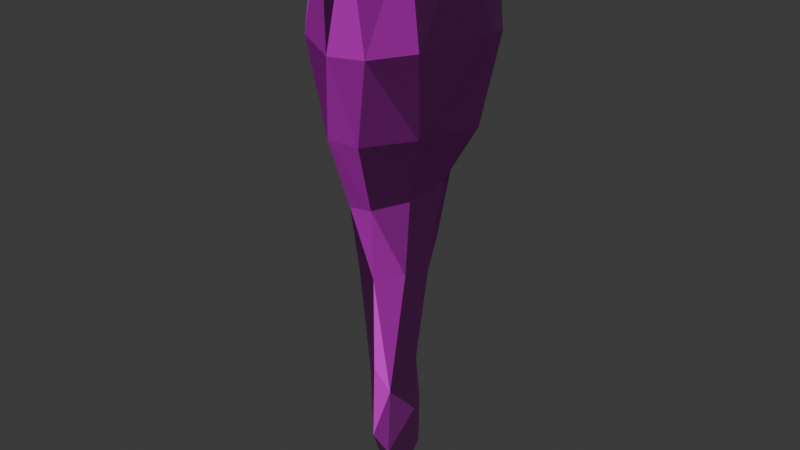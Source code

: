 # Source: wooden_club.blend  (saved by Blender 4.5.90; exported with 4.5.12 LTS)
import bpy
from mathutils import Matrix  # noqa: F401  (used for matrix-valued properties, if any)

bpy.ops.wm.read_factory_settings(use_empty=True)
scene = bpy.context.scene
scene.name = 'Scene'

# ---- collections
col_wooden_club = bpy.data.collections.new('wooden_club'); scene.collection.children.link(col_wooden_club)

# ---- images (referenced by path relative to the original .blend; pixels are not part of the script)
import os
ASSET_DIR = os.environ.get("B2B_ASSET_DIR", "")  # directory of the original .blend (textures are referenced by path, not embedded)
HERE = os.path.dirname(os.path.abspath(__file__))  # packed textures are extracted next to this script under _unpacked/

def load_image(name, relpath, width, height, colorspace="sRGB"):
    """Load a texture the original file referenced (path relative to the .blend, or extracted next to this script)."""
    p = next((c for c in (os.path.join(HERE, relpath), os.path.join(ASSET_DIR, relpath)) if relpath and os.path.exists(c)), "")
    if p:
        img = bpy.data.images.load(p, check_existing=True)
        img.name = name
    else:  # same state as the original file: an image datablock whose file is absent (Cycles renders it pink)
        img = bpy.data.images.new(name, width, height)
        img.source = "FILE"
        img.filepath = "//" + (relpath or name)
    img.colorspace_settings.name = colorspace
    return img
img_default_m_png = load_image('default_m.png', '', 1024, 1024, 'sRGB')
img_default_n_png = load_image('default_n.png', '', 1024, 1024, 'sRGB')
img_wood_stick_d = load_image('wood_stick_d', 'wood_stick_d.png', 1024, 1024, 'sRGB')

# ---- materials (node trees are filled in below, after node groups)
mat_wooden_club = bpy.data.materials.new('wooden_club')
mat_wooden_club.use_transparent_shadow = False
mat_wooden_club.preview_render_type = 'FLAT'

# ---- material node trees
mat_wooden_club.use_nodes = True; mat_wooden_club.node_tree.nodes.clear()
_N = mat_wooden_club.node_tree.nodes; _L = mat_wooden_club.node_tree.links
n0 = _N.new('ShaderNodeSeparateXYZ'); n0.name = 'Separate XYZ'; n0.location = (-214, -143)
n1 = _N.new('ShaderNodeOutputMaterial'); n1.name = 'Material Output'; n1.location = (408, 311)
n2 = _N.new('ShaderNodeTexImage'); n2.name = 'Image Texture.002'; n2.location = (-585, -263)
n2.label = 'textureMaterial'
n2.width = 304
n2.image = img_default_m_png
n3 = _N.new('ShaderNodeTexImage'); n3.name = 'Image Texture.001'; n3.location = (-507, 33)
n3.label = 'textureNormal'
n3.image = img_default_n_png
n4 = _N.new('ShaderNodeNormalMap'); n4.name = 'Normal Map'; n4.location = (-187, 74)
n5 = _N.new('ShaderNodeBsdfPrincipled'); n5.name = 'Principled BSDF'; n5.location = (103, 244)
n5.label = 'Principled BSDF'
n5.inputs[3].default_value = 1.45
n6 = _N.new('ShaderNodeTexImage'); n6.name = 'Image Texture'; n6.location = (-515, 362)
n6.label = 'textureBase'
n6.image = img_wood_stick_d
n7 = _N.new('ShaderNodeVectorMath'); n7.name = 'Vector Math'; n7.location = (-104, 377)
n7.operation = 'MULTIPLY'
n8 = _N.new('ShaderNodeRGB'); n8.name = 'RGB'; n8.location = (-425, 611)
n8.label = 'baseColor'
n8.outputs[0].default_value = (1.0, 1.0, 1.0, 1.0)
_L.new(n5.outputs[0], n1.inputs[0])
_L.new(n4.outputs[0], n5.inputs[5])
_L.new(n2.outputs[0], n0.inputs[0])
_L.new(n0.outputs[0], n5.inputs[2])
_L.new(n0.outputs[1], n5.inputs[1])
_L.new(n0.outputs[2], n5.inputs[27])
_L.new(n3.outputs[0], n4.inputs[1])
_L.new(n6.outputs[0], n7.inputs[1])
_L.new(n7.outputs[0], n5.inputs[0])
_L.new(n8.outputs[0], n7.inputs[0])
n1.is_active_output = True

# ---- world
world_world = bpy.data.worlds.new('World'); scene.world = world_world
world_world.use_nodes = True; world_world.node_tree.nodes.clear()
_N = world_world.node_tree.nodes; _L = world_world.node_tree.links
n0 = _N.new('ShaderNodeOutputWorld'); n0.name = 'World Output'; n0.location = (300, 300)
n1 = _N.new('ShaderNodeBackground'); n1.name = 'Background'; n1.location = (10, 300)
n1.inputs[0].default_value = (0.05088, 0.05088, 0.05088, 1.0)
_L.new(n1.outputs[0], n0.inputs[0])
n0.is_active_output = True
world_world.color = (0.05088, 0.05088, 0.05088)
world_world.use_sun_shadow = False
world_world.sun_shadow_jitter_overblur = 0.0

# ---- meshes
me_cube_003 = bpy.data.meshes.new('Cube.003')
me_cube_003.from_pydata([(-0.02375, 0.07751, 0.3577), (0.07843, 0.1314, 0.6075), (0.07425, 0.1624, 0.7829), (0.02523, 0.09597, 0.5167), (0.01626, 0.05794, 0.2988), (-0.01256, 0.02595, -0.204), (0.07397, 0.06851, 0.5143), (0.0164, 0.03543, 0.08607), (0.01902, 0.04626, -0.02964), (0.1398, 0.09187, 1.001), (0.1446, 0.1177, 0.7811), (0.04572, 0.06345, 0.3548), (0.04567, -0.001014, 0.09131), (0.01011, 0.01272, 1.012), (0.02621, 0.03584, -0.1341), (0.1441, 0.05438, 0.6163), (0.1579, -0.002463, 1.002), (0.1789, 0.02947, 0.8064), (0.09269, 0.01923, 0.5046), (0.06833, 0.008192, 0.3139), (0.1348, -0.1079, 0.7924), (0.05228, -0.01154, -0.01526), (0.03982, -0.01312, -0.1325), (0.05522, -0.04575, 0.3167), (0.02275, -0.05456, 0.03533), (0.1165, -0.08449, 0.6259), (0.06886, -0.04958, 0.4799), (0.1091, -0.1065, 1.006), (0.0612, -0.1601, 0.7782), (0.02308, -0.1384, 0.6035), (0.02071, -0.007076, -0.2094), (0.01363, -0.1467, 1.004), (0.003596, -0.08479, 0.4536), (-0.03103, -0.04714, -0.1049), (0.009761, -0.04582, -0.1309), (-0.01928, -0.1682, 0.7713), (0.001223, -0.07696, 0.3011), (-0.01501, -0.05951, 0.08008), (-0.04883, -0.1407, 0.9943), (-0.06781, -0.06427, 0.4322), (-0.004129, 0.0007307, -0.2251), (-0.08544, -0.1023, 0.5799), (-0.0553, -0.05504, 0.3035), (-0.1267, -0.1094, 0.7752), (-0.1239, -0.07071, 1.003), (-0.1037, -0.02235, 0.4625), (-0.09222, -0.002535, 0.3301), (-0.02436, -0.01566, -0.2069), (-0.1667, 0.006266, 0.7702), (-0.04725, -0.03521, 0.05834), (-0.07256, -0.004885, 0.2854), (-0.05509, 0.007467, -0.1045), (-0.14, 0.04755, 1.002), (-0.1434, 0.09309, 0.7761), (-0.1106, 0.03562, 0.4953), (-0.07668, 0.1261, 0.6121), (-0.04675, 0.01316, 0.09069), (-0.03119, 0.04399, -0.09423), (-0.07174, 0.05603, 0.3427), (-0.0446, 0.04803, 0.2943), (-0.06968, 0.1226, 1.003), (-0.07775, 0.1534, 0.7798), (-0.05472, 0.09035, 0.5073), (-0.02214, 0.03676, 0.09054), (0.05977, 0.1443, 1.0)], [], [(55, 2, 1), (0, 3, 11), (1, 6, 3), (64, 13, 9), (5, 14, 30), (40, 5, 30), (4, 11, 19), (10, 15, 1), (9, 17, 10), (12, 21, 8), (13, 16, 9), (15, 18, 6), (21, 22, 14), (17, 25, 15), (17, 16, 20), (18, 25, 26), (16, 13, 27), (12, 23, 24), (24, 36, 37), (20, 27, 28), (30, 34, 47), (40, 30, 47), (13, 31, 27), (28, 31, 35), (29, 35, 41), (38, 43, 35), (36, 39, 42), (31, 13, 44), (41, 43, 45), (33, 49, 51), (44, 13, 52), (43, 44, 48), (48, 54, 45), (50, 56, 49), (52, 53, 48), (51, 5, 47), (54, 58, 46), (40, 47, 5), (51, 56, 57), (58, 59, 50), (13, 60, 52), (53, 55, 54), (55, 62, 54), (59, 63, 56), (62, 0, 58), (0, 4, 59), (13, 64, 60), (57, 63, 8), (55, 3, 62), (63, 7, 8), (8, 14, 57), (63, 4, 7), (55, 1, 3), (4, 0, 11), (19, 12, 7, 4), (2, 10, 1), (11, 3, 6), (18, 19, 11, 6), (7, 12, 8), (1, 15, 6), (10, 17, 15), (8, 21, 14), (26, 23, 19, 18), (9, 16, 17), (30, 14, 22), (12, 19, 23), (15, 25, 18), (12, 24, 21), (25, 17, 20), (34, 22, 21, 24), (20, 16, 27), (29, 32, 26, 25), (22, 34, 30), (24, 23, 36), (32, 36, 23, 26), (28, 29, 25, 20), (41, 39, 32, 29), (28, 27, 31), (34, 24, 33), (29, 28, 35), (35, 31, 38), (33, 24, 37), (47, 34, 33), (36, 32, 39), (46, 42, 39, 45), (31, 44, 38), (41, 35, 43), (37, 36, 42), (38, 44, 43), (33, 37, 49), (37, 42, 49), (61, 53, 52, 60), (42, 46, 50), (42, 50, 49), (39, 41, 45), (45, 43, 48), (47, 33, 51), (48, 44, 52), (45, 54, 46), (51, 49, 56), (46, 58, 50), (48, 53, 54), (10, 2, 64, 9), (50, 59, 56), (64, 2, 61, 60), (53, 61, 55), (51, 57, 5), (54, 62, 58), (57, 56, 63), (58, 0, 59), (59, 4, 63), (55, 61, 2), (57, 14, 5), (62, 3, 0)])
_uv = me_cube_003.uv_layers.new(name='UVMap')
_uv.uv.foreach_set('vector', [0.5666, 0.457, 0.4655, 0.4974, 0.4517, 0.457, 0.5281, 0.336, 0.4812, 0.4113, 0.4321, 0.336, 0.4517, 0.457, 0.4137, 0.4116, 0.4812, 0.4113, 0.02529, 0.8108, 0.1557, 0.8067, 0.08022, 0.9195, 0.5372, 0.05358, 0.433, 0.09392, 0.3108, 0.05358, 0.4339, 0.01323, 0.5372, 0.05358, 0.3108, 0.05358, 0.4723, 0.2957, 0.4321, 0.336, 0.3647, 0.3143, 0.4141, 0.4974, 0.3765, 0.457, 0.4517, 0.457, 0.4044, 0.5464, 0.3545, 0.4974, 0.4141, 0.4974, 0.3652, 0.2144, 0.3329, 0.1388, 0.4629, 0.1342, 0.1557, 0.8067, 0.1777, 0.9542, 0.08022, 0.9195, 0.3765, 0.457, 0.3459, 0.4047, 0.4137, 0.4116, 0.3329, 0.1388, 0.315, 0.09392, 0.433, 0.09392, 0.3545, 0.4974, 0.2721, 0.457, 0.3765, 0.457, 0.3545, 0.4974, 0.3406, 0.5451, 0.2667, 0.4974, 0.3459, 0.4047, 0.2721, 0.457, 0.2724, 0.3965, 0.1777, 0.9542, 0.1557, 0.8067, 0.3165, 0.8745, 0.3652, 0.2144, 0.2808, 0.3187, 0.2467, 0.1741, 0.2467, 0.1741, 0.1901, 0.3201, 0.1581, 0.215, 0.2667, 0.4974, 0.2532, 0.5602, 0.2118, 0.4974, 0.3108, 0.05358, 0.2121, 0.09392, 0.09081, 0.05358, 0.1918, 0.01323, 0.3108, 0.05358, 0.09081, 0.05358, 0.1557, 0.8067, 0.3432, 0.7428, 0.3165, 0.8745, 0.2118, 0.4974, 0.1825, 0.5515, 0.1638, 0.4974, 0.1923, 0.457, 0.1638, 0.4974, 0.1068, 0.457, 0.1421, 0.5377, 0.09239, 0.4974, 0.1638, 0.4974, 0.1901, 0.3201, 0.1095, 0.3816, 0.1, 0.3092, 0.3432, 0.7428, 0.1557, 0.8067, 0.2696, 0.643, 0.1068, 0.457, 0.09239, 0.4974, 0.04972, 0.4014, 0.1143, 0.1045, 0.05684, 0.1915, 0.02789, 0.1051, 0.2696, 0.643, 0.1557, 0.8067, 0.1402, 0.6188, 0.09239, 0.4974, 0.07597, 0.5486, 0.02741, 0.4974, 0.02741, 0.4974, 0.02032, 0.4165, 0.04972, 0.4014, 0.6533, 0.2957, 0.6158, 0.2155, 0.6659, 0.2155, 0.6372, 0.5531, 0.6138, 0.4974, 0.6557, 0.4974, 0.6426, 0.1047, 0.5372, 0.05358, 0.6563, 0.05358, 0.6377, 0.422, 0.5962, 0.336, 0.6559, 0.336, 0.6356, 0.01323, 0.6563, 0.05358, 0.5372, 0.05358, 0.6426, 0.1047, 0.6158, 0.2155, 0.5584, 0.1081, 0.5962, 0.336, 0.5704, 0.2957, 0.6533, 0.2957, 0.1557, 0.8067, 0.0447, 0.6935, 0.1402, 0.6188, 0.6138, 0.4974, 0.5666, 0.457, 0.6377, 0.422, 0.5666, 0.457, 0.563, 0.4157, 0.6377, 0.422, 0.5704, 0.2957, 0.5447, 0.2142, 0.6158, 0.2155, 0.563, 0.4157, 0.5281, 0.336, 0.5962, 0.336, 0.5281, 0.336, 0.4723, 0.2957, 0.5704, 0.2957, 0.1557, 0.8067, 0.02529, 0.8108, 0.0447, 0.6935, 0.5584, 0.1081, 0.5447, 0.2142, 0.4629, 0.1342, 0.5666, 0.457, 0.4812, 0.4113, 0.563, 0.4157, 0.5447, 0.2142, 0.4628, 0.2141, 0.4629, 0.1342, 0.4629, 0.1342, 0.433, 0.09392, 0.5584, 0.1081, 0.5447, 0.2142, 0.4723, 0.2957, 0.4628, 0.2141, 0.5666, 0.457, 0.4517, 0.457, 0.4812, 0.4113, 0.4723, 0.2957, 0.5281, 0.336, 0.4321, 0.336, 0.3647, 0.3143, 0.3652, 0.2144, 0.4628, 0.2141, 0.4723, 0.2957, 0.4655, 0.4974, 0.4141, 0.4974, 0.4517, 0.457, 0.4321, 0.336, 0.4812, 0.4113, 0.4137, 0.4116, 0.3459, 0.4047, 0.3647, 0.3143, 0.4321, 0.336, 0.4137, 0.4116, 0.4628, 0.2141, 0.3652, 0.2144, 0.4629, 0.1342, 0.4517, 0.457, 0.3765, 0.457, 0.4137, 0.4116, 0.4141, 0.4974, 0.3545, 0.4974, 0.3765, 0.457, 0.4629, 0.1342, 0.3329, 0.1388, 0.433, 0.09392, 0.2724, 0.3965, 0.2808, 0.3187, 0.3647, 0.3143, 0.3459, 0.4047, 0.4044, 0.5464, 0.3406, 0.5451, 0.3545, 0.4974, 0.3108, 0.05358, 0.433, 0.09392, 0.315, 0.09392, 0.3652, 0.2144, 0.3647, 0.3143, 0.2808, 0.3187, 0.3765, 0.457, 0.2721, 0.457, 0.3459, 0.4047, 0.3652, 0.2144, 0.2467, 0.1741, 0.3329, 0.1388, 0.2721, 0.457, 0.3545, 0.4974, 0.2667, 0.4974, 0.2121, 0.09392, 0.315, 0.09392, 0.3329, 0.1388, 0.2467, 0.1741, 0.2667, 0.4974, 0.3406, 0.5451, 0.2532, 0.5602, 0.1923, 0.457, 0.1925, 0.3873, 0.2724, 0.3965, 0.2721, 0.457, 0.315, 0.09392, 0.2121, 0.09392, 0.3108, 0.05358, 0.2467, 0.1741, 0.2808, 0.3187, 0.1901, 0.3201, 0.1925, 0.3873, 0.1901, 0.3201, 0.2808, 0.3187, 0.2724, 0.3965, 0.2118, 0.4974, 0.1923, 0.457, 0.2721, 0.457, 0.2667, 0.4974, 0.1068, 0.457, 0.1095, 0.3816, 0.1925, 0.3873, 0.1923, 0.457, 0.2118, 0.4974, 0.2532, 0.5602, 0.1825, 0.5515, 0.2121, 0.09392, 0.2467, 0.1741, 0.1143, 0.1045, 0.1923, 0.457, 0.2118, 0.4974, 0.1638, 0.4974, 0.1638, 0.4974, 0.1825, 0.5515, 0.1421, 0.5377, 0.1143, 0.1045, 0.2467, 0.1741, 0.1581, 0.215, 0.09081, 0.05358, 0.2121, 0.09392, 0.1143, 0.1045, 0.1901, 0.3201, 0.1925, 0.3873, 0.1095, 0.3816, 0.03471, 0.336, 0.1, 0.3092, 0.1095, 0.3816, 0.04972, 0.4014, 0.1825, 0.5515, 0.07597, 0.5486, 0.1421, 0.5377, 0.1068, 0.457, 0.1638, 0.4974, 0.09239, 0.4974, 0.1581, 0.215, 0.1901, 0.3201, 0.1, 0.3092, 0.1421, 0.5377, 0.07597, 0.5486, 0.09239, 0.4974, 0.1143, 0.1045, 0.1581, 0.215, 0.05684, 0.1915, 0.1581, 0.215, 0.1, 0.3092, 0.05684, 0.1915, 0.5602, 0.4974, 0.6138, 0.4974, 0.6372, 0.5531, 0.5674, 0.5541, 0.1, 0.3092, 0.03471, 0.336, 0.03997, 0.2957, 0.1, 0.3092, 0.03997, 0.2957, 0.05684, 0.1915, 0.1095, 0.3816, 0.1068, 0.457, 0.04972, 0.4014, 0.04972, 0.4014, 0.09239, 0.4974, 0.02741, 0.4974, 0.09081, 0.05358, 0.1143, 0.1045, 0.02789, 0.1051, 0.02741, 0.4974, 0.07597, 0.5486, 0.0254, 0.5631, 0.04972, 0.4014, 0.02032, 0.4165, 0.03471, 0.336, 0.6426, 0.1047, 0.6659, 0.2155, 0.6158, 0.2155, 0.6559, 0.336, 0.5962, 0.336, 0.6533, 0.2957, 0.6557, 0.4974, 0.6138, 0.4974, 0.6377, 0.422, 0.4141, 0.4974, 0.4655, 0.4974, 0.4727, 0.5423, 0.4044, 0.5464, 0.6533, 0.2957, 0.5704, 0.2957, 0.6158, 0.2155, 0.4727, 0.5423, 0.4655, 0.4974, 0.5602, 0.4974, 0.5674, 0.5541, 0.6138, 0.4974, 0.5602, 0.4974, 0.5666, 0.457, 0.6426, 0.1047, 0.5584, 0.1081, 0.5372, 0.05358, 0.6377, 0.422, 0.563, 0.4157, 0.5962, 0.336, 0.5584, 0.1081, 0.6158, 0.2155, 0.5447, 0.2142, 0.5962, 0.336, 0.5281, 0.336, 0.5704, 0.2957, 0.5704, 0.2957, 0.4723, 0.2957, 0.5447, 0.2142, 0.5666, 0.457, 0.5602, 0.4974, 0.4655, 0.4974, 0.5584, 0.1081, 0.433, 0.09392, 0.5372, 0.05358, 0.563, 0.4157, 0.4812, 0.4113, 0.5281, 0.336])
_ca = me_cube_003.color_attributes.new('Attribute', 'BYTE_COLOR', 'CORNER')
_ca.data.foreach_set('color', [1.0, 1.0, 1.0, 1.0, 1.0, 1.0, 1.0, 1.0, 1.0, 1.0, 1.0, 1.0, 1.0, 1.0, 1.0, 1.0, 1.0, 1.0, 1.0, 1.0, 1.0, 1.0, 1.0, 1.0, 1.0, 1.0, 1.0, 1.0, 1.0, 1.0, 1.0, 1.0, 1.0, 1.0, 1.0, 1.0, 1.0, 1.0, 1.0, 1.0, 1.0, 1.0, 1.0, 1.0, 1.0, 1.0, 1.0, 1.0, 1.0, 1.0, 1.0, 1.0, 1.0, 1.0, 1.0, 1.0, 1.0, 1.0, 1.0, 1.0, 1.0, 1.0, 1.0, 1.0, 1.0, 1.0, 1.0, 1.0, 1.0, 1.0, 1.0, 1.0, 1.0, 1.0, 1.0, 1.0, 1.0, 1.0, 1.0, 1.0, 1.0, 1.0, 1.0, 1.0, 1.0, 1.0, 1.0, 1.0, 1.0, 1.0, 1.0, 1.0, 1.0, 1.0, 1.0, 1.0, 1.0, 1.0, 1.0, 1.0, 1.0, 1.0, 1.0, 1.0, 1.0, 1.0, 1.0, 1.0, 1.0, 1.0, 1.0, 1.0, 1.0, 1.0, 1.0, 1.0, 1.0, 1.0, 1.0, 1.0, 1.0, 1.0, 1.0, 1.0, 1.0, 1.0, 1.0, 1.0, 1.0, 1.0, 1.0, 1.0, 1.0, 1.0, 1.0, 1.0, 1.0, 1.0, 1.0, 1.0, 1.0, 1.0, 1.0, 1.0, 1.0, 1.0, 1.0, 1.0, 1.0, 1.0, 1.0, 1.0, 1.0, 1.0, 1.0, 1.0, 1.0, 1.0, 1.0, 1.0, 1.0, 1.0, 1.0, 1.0, 1.0, 1.0, 1.0, 1.0, 1.0, 1.0, 1.0, 1.0, 1.0, 1.0, 1.0, 1.0, 1.0, 1.0, 1.0, 1.0, 1.0, 1.0, 1.0, 1.0, 1.0, 1.0, 1.0, 1.0, 1.0, 1.0, 1.0, 1.0, 1.0, 1.0, 1.0, 1.0, 1.0, 1.0, 1.0, 1.0, 1.0, 1.0, 1.0, 1.0, 1.0, 1.0, 1.0, 1.0, 1.0, 1.0, 1.0, 1.0, 1.0, 1.0, 1.0, 1.0, 1.0, 1.0, 1.0, 1.0, 1.0, 1.0, 1.0, 1.0, 1.0, 1.0, 1.0, 1.0, 1.0, 1.0, 1.0, 1.0, 1.0, 1.0, 1.0, 1.0, 1.0, 1.0, 1.0, 1.0, 1.0, 1.0, 1.0, 1.0, 1.0, 1.0, 1.0, 1.0, 1.0, 1.0, 1.0, 1.0, 1.0, 1.0, 1.0, 1.0, 1.0, 1.0, 1.0, 1.0, 1.0, 1.0, 1.0, 1.0, 1.0, 1.0, 1.0, 1.0, 1.0, 1.0, 1.0, 1.0, 1.0, 1.0, 1.0, 1.0, 1.0, 1.0, 1.0, 1.0, 1.0, 1.0, 1.0, 1.0, 1.0, 1.0, 1.0, 1.0, 1.0, 1.0, 1.0, 1.0, 1.0, 1.0, 1.0, 1.0, 1.0, 1.0, 1.0, 1.0, 1.0, 1.0, 1.0, 1.0, 1.0, 1.0, 1.0, 1.0, 1.0, 1.0, 1.0, 1.0, 1.0, 1.0, 1.0, 1.0, 1.0, 1.0, 1.0, 1.0, 1.0, 1.0, 1.0, 1.0, 1.0, 1.0, 1.0, 1.0, 1.0, 1.0, 1.0, 1.0, 1.0, 1.0, 1.0, 1.0, 1.0, 1.0, 1.0, 1.0, 1.0, 1.0, 1.0, 1.0, 1.0, 1.0, 1.0, 1.0, 1.0, 1.0, 1.0, 1.0, 1.0, 1.0, 1.0, 1.0, 1.0, 1.0, 1.0, 1.0, 1.0, 1.0, 1.0, 1.0, 1.0, 1.0, 1.0, 1.0, 1.0, 1.0, 1.0, 1.0, 1.0, 1.0, 1.0, 1.0, 1.0, 1.0, 1.0, 1.0, 1.0, 1.0, 1.0, 1.0, 1.0, 1.0, 1.0, 1.0, 1.0, 1.0, 1.0, 1.0, 1.0, 1.0, 1.0, 1.0, 1.0, 1.0, 1.0, 1.0, 1.0, 1.0, 1.0, 1.0, 1.0, 1.0, 1.0, 1.0, 1.0, 1.0, 1.0, 1.0, 1.0, 1.0, 1.0, 1.0, 1.0, 1.0, 1.0, 1.0, 1.0, 1.0, 1.0, 1.0, 1.0, 1.0, 1.0, 1.0, 1.0, 1.0, 1.0, 1.0, 1.0, 1.0, 1.0, 1.0, 1.0, 1.0, 1.0, 1.0, 1.0, 1.0, 1.0, 1.0, 1.0, 1.0, 1.0, 1.0, 1.0, 1.0, 1.0, 1.0, 1.0, 1.0, 1.0, 1.0, 1.0, 1.0, 1.0, 1.0, 1.0, 1.0, 1.0, 1.0, 1.0, 1.0, 1.0, 1.0, 1.0, 1.0, 1.0, 1.0, 1.0, 1.0, 1.0, 1.0, 1.0, 1.0, 1.0, 1.0, 1.0, 1.0, 1.0, 1.0, 1.0, 1.0, 1.0, 1.0, 1.0, 1.0, 1.0, 1.0, 1.0, 1.0, 1.0, 1.0, 1.0, 1.0, 1.0, 1.0, 1.0, 1.0, 1.0, 1.0, 1.0, 1.0, 1.0, 1.0, 1.0, 1.0, 1.0, 1.0, 1.0, 1.0, 1.0, 1.0, 1.0, 1.0, 1.0, 1.0, 1.0, 1.0, 1.0, 1.0, 1.0, 1.0, 1.0, 1.0, 1.0, 1.0, 1.0, 1.0, 1.0, 1.0, 1.0, 1.0, 1.0, 1.0, 1.0, 1.0, 1.0, 1.0, 1.0, 1.0, 1.0, 1.0, 1.0, 1.0, 1.0, 1.0, 1.0, 1.0, 1.0, 1.0, 1.0, 1.0, 1.0, 1.0, 1.0, 1.0, 1.0, 1.0, 1.0, 1.0, 1.0, 1.0, 1.0, 1.0, 1.0, 1.0, 1.0, 1.0, 1.0, 1.0, 1.0, 1.0, 1.0, 1.0, 1.0, 1.0, 1.0, 1.0, 1.0, 1.0, 1.0, 1.0, 1.0, 1.0, 1.0, 1.0, 1.0, 1.0, 1.0, 1.0, 1.0, 1.0, 1.0, 1.0, 1.0, 1.0, 1.0, 1.0, 1.0, 1.0, 1.0, 1.0, 1.0, 1.0, 1.0, 1.0, 1.0, 1.0, 1.0, 1.0, 1.0, 1.0, 1.0, 1.0, 1.0, 1.0, 1.0, 1.0, 1.0, 1.0, 1.0, 1.0, 1.0, 1.0, 1.0, 1.0, 1.0, 1.0, 1.0, 1.0, 1.0, 1.0, 1.0, 1.0, 1.0, 1.0, 1.0, 1.0, 1.0, 1.0, 1.0, 1.0, 1.0, 1.0, 1.0, 1.0, 1.0, 1.0, 1.0, 1.0, 1.0, 1.0, 1.0, 1.0, 1.0, 1.0, 1.0, 1.0, 1.0, 1.0, 1.0, 1.0, 1.0, 1.0, 1.0, 1.0, 1.0, 1.0, 1.0, 1.0, 1.0, 1.0, 1.0, 1.0, 1.0, 1.0, 1.0, 1.0, 1.0, 1.0, 1.0, 1.0, 1.0, 1.0, 1.0, 1.0, 1.0, 1.0, 1.0, 1.0, 1.0, 1.0, 1.0, 1.0, 1.0, 1.0, 1.0, 1.0, 1.0, 1.0, 1.0, 1.0, 1.0, 1.0, 1.0, 1.0, 1.0, 1.0, 1.0, 1.0, 1.0, 1.0, 1.0, 1.0, 1.0, 1.0, 1.0, 1.0, 1.0, 1.0, 1.0, 1.0, 1.0, 1.0, 1.0, 1.0, 1.0, 1.0, 1.0, 1.0, 1.0, 1.0, 1.0, 1.0, 1.0, 1.0, 1.0, 1.0, 1.0, 1.0, 1.0, 1.0, 1.0, 1.0, 1.0, 1.0, 1.0, 1.0, 1.0, 1.0, 1.0, 1.0, 1.0, 1.0, 1.0, 1.0, 1.0, 1.0, 1.0, 1.0, 1.0, 1.0, 1.0, 1.0, 1.0, 1.0, 1.0, 1.0, 1.0, 1.0, 1.0, 1.0, 1.0, 1.0, 1.0, 1.0, 1.0, 1.0, 1.0, 1.0, 1.0, 1.0, 1.0, 1.0, 1.0, 1.0, 1.0, 1.0, 1.0, 1.0, 1.0, 1.0, 1.0, 1.0, 1.0, 1.0, 1.0, 1.0, 1.0, 1.0, 1.0, 1.0, 1.0, 1.0, 1.0, 1.0, 1.0, 1.0, 1.0, 1.0, 1.0, 1.0, 1.0, 1.0, 1.0, 1.0, 1.0, 1.0, 1.0, 1.0, 1.0, 1.0, 1.0, 1.0, 1.0, 1.0, 1.0, 1.0, 1.0, 1.0, 1.0, 1.0, 1.0, 1.0, 1.0, 1.0, 1.0, 1.0, 1.0, 1.0, 1.0, 1.0, 1.0, 1.0, 1.0, 1.0, 1.0, 1.0, 1.0, 1.0, 1.0, 1.0, 1.0, 1.0, 1.0, 1.0, 1.0, 1.0, 1.0, 1.0, 1.0, 1.0, 1.0, 1.0, 1.0, 1.0, 1.0, 1.0, 1.0, 1.0, 1.0, 1.0, 1.0, 1.0, 1.0, 1.0, 1.0, 1.0, 1.0, 1.0, 1.0, 1.0, 1.0, 1.0, 1.0, 1.0, 1.0, 1.0, 1.0, 1.0, 1.0, 1.0, 1.0, 1.0, 1.0, 1.0, 1.0, 1.0, 1.0, 1.0, 1.0, 1.0, 1.0, 1.0, 1.0, 1.0, 1.0, 1.0, 1.0, 1.0, 1.0, 1.0, 1.0, 1.0, 1.0, 1.0, 1.0, 1.0, 1.0, 1.0, 1.0, 1.0, 1.0, 1.0, 1.0, 1.0, 1.0, 1.0, 1.0, 1.0, 1.0, 1.0, 1.0, 1.0, 1.0, 1.0, 1.0, 1.0, 1.0, 1.0, 1.0, 1.0, 1.0, 1.0, 1.0, 1.0, 1.0, 1.0, 1.0, 1.0, 1.0, 1.0, 1.0, 1.0, 1.0, 1.0, 1.0, 1.0, 1.0, 1.0, 1.0, 1.0, 1.0, 1.0, 1.0, 1.0, 1.0, 1.0, 1.0, 1.0, 1.0, 1.0, 1.0, 1.0, 1.0, 1.0, 1.0, 1.0, 1.0, 1.0, 1.0, 1.0, 1.0, 1.0, 1.0, 1.0, 1.0, 1.0, 1.0, 1.0, 1.0, 1.0, 1.0, 1.0, 1.0, 1.0, 1.0, 1.0, 1.0, 1.0, 1.0, 1.0, 1.0, 1.0, 1.0, 1.0, 1.0, 1.0, 1.0, 1.0, 1.0, 1.0, 1.0, 1.0, 1.0, 1.0, 1.0, 1.0, 1.0, 1.0, 1.0, 1.0, 1.0, 1.0, 1.0, 1.0, 1.0, 1.0, 1.0, 1.0, 1.0, 1.0, 1.0, 1.0, 1.0, 1.0, 1.0, 1.0, 1.0, 1.0, 1.0, 1.0, 1.0, 1.0, 1.0, 1.0, 1.0, 1.0, 1.0, 1.0, 1.0, 1.0, 1.0, 1.0, 1.0, 1.0, 1.0, 1.0, 1.0, 1.0, 1.0, 1.0, 1.0, 1.0, 1.0, 1.0, 1.0, 1.0, 1.0, 1.0, 1.0, 1.0, 1.0, 1.0, 1.0, 1.0, 1.0, 1.0, 1.0, 1.0, 1.0, 1.0, 1.0, 1.0, 1.0, 1.0, 1.0, 1.0, 1.0, 1.0, 1.0, 1.0, 1.0, 1.0, 1.0, 1.0, 1.0, 1.0, 1.0, 1.0, 1.0, 1.0, 1.0, 1.0, 1.0, 1.0, 1.0, 1.0, 1.0, 1.0, 1.0, 1.0, 1.0, 1.0, 1.0, 1.0, 1.0, 1.0, 1.0, 1.0, 1.0, 1.0, 1.0, 1.0, 1.0, 1.0, 1.0, 1.0, 1.0, 1.0, 1.0, 1.0, 1.0, 1.0, 1.0, 1.0, 1.0, 1.0, 1.0, 1.0, 1.0, 1.0, 1.0, 1.0, 1.0, 1.0, 1.0, 1.0, 1.0, 1.0, 1.0, 1.0, 1.0, 1.0, 1.0, 1.0, 1.0, 1.0, 1.0, 1.0, 1.0, 1.0, 1.0, 1.0, 1.0, 1.0, 1.0, 1.0, 1.0, 1.0, 1.0, 1.0, 1.0, 1.0, 1.0, 1.0, 1.0, 1.0, 1.0, 1.0, 1.0, 1.0, 1.0, 1.0, 1.0, 1.0, 1.0, 1.0, 1.0, 1.0, 1.0, 1.0, 1.0, 1.0, 1.0, 1.0, 1.0, 1.0, 1.0, 1.0, 1.0, 1.0, 1.0, 1.0, 1.0, 1.0, 1.0, 1.0, 1.0, 1.0, 1.0, 1.0, 1.0, 1.0, 1.0, 1.0, 1.0, 1.0, 1.0, 1.0, 1.0, 1.0, 1.0, 1.0, 1.0, 1.0, 1.0, 1.0, 1.0, 1.0, 1.0, 1.0, 1.0, 1.0, 1.0, 1.0, 1.0, 1.0, 1.0, 1.0, 1.0, 1.0, 1.0, 1.0, 1.0, 1.0, 1.0, 1.0, 1.0, 1.0, 1.0, 1.0, 1.0, 1.0, 1.0, 1.0, 1.0, 1.0, 1.0, 1.0, 1.0, 1.0, 1.0, 1.0, 1.0, 1.0, 1.0, 1.0, 1.0, 1.0, 1.0, 1.0, 1.0, 1.0, 1.0, 1.0, 1.0, 1.0, 1.0, 1.0, 1.0, 1.0, 1.0, 1.0, 1.0, 1.0, 1.0, 1.0, 1.0, 1.0, 1.0, 1.0, 1.0, 1.0, 1.0, 1.0, 1.0, 1.0, 1.0, 1.0, 1.0, 1.0, 1.0, 1.0, 1.0, 1.0, 1.0, 1.0, 1.0, 1.0, 1.0, 1.0, 1.0, 1.0, 1.0, 1.0, 1.0, 1.0, 1.0, 1.0, 1.0, 1.0, 1.0, 1.0, 1.0, 1.0, 1.0, 1.0, 1.0, 1.0, 1.0, 1.0, 1.0, 1.0, 1.0, 1.0, 1.0, 1.0, 1.0, 1.0, 1.0, 1.0, 1.0, 1.0, 1.0, 1.0, 1.0, 1.0, 1.0, 1.0, 1.0, 1.0, 1.0, 1.0, 1.0, 1.0, 1.0, 1.0, 1.0, 1.0, 1.0, 1.0, 1.0, 1.0, 1.0, 1.0, 1.0, 1.0, 1.0, 1.0, 1.0, 1.0, 1.0, 1.0, 1.0, 1.0, 1.0, 1.0, 1.0, 1.0, 1.0, 1.0, 1.0, 1.0, 1.0, 1.0, 1.0, 1.0, 1.0, 1.0, 1.0, 1.0, 1.0, 1.0, 1.0, 1.0, 1.0, 1.0, 1.0, 1.0, 1.0, 1.0, 1.0, 1.0, 1.0, 1.0, 1.0, 1.0, 1.0, 1.0, 1.0, 1.0])
me_cube_003.materials.append(None)
me_cube_003.use_mirror_x = True
me_cube_003.update()
arm_armature = bpy.data.armatures.new('Armature')  # bones are not reproduced

# ---- objects
ob_wooden_club = bpy.data.objects.new('wooden_club', me_cube_003)
ob_armature = bpy.data.objects.new('Armature', arm_armature)

# ---- transforms, parenting, visibility, modifiers, constraints
ob_wooden_club.parent = ob_armature
ob_wooden_club.location = (0.0, 0.0, 0.0)
ob_wooden_club.use_mesh_mirror_x = True
ob_wooden_club.material_slots[0].link = 'OBJECT'; ob_wooden_club.material_slots[0].material = mat_wooden_club
_vg = ob_wooden_club.vertex_groups.new(name='mixamorig:RightHand')
_vg.add([0, 1, 2, 3, 4, 5, 6, 7, 8, 9, 10, 11, 12, 13, 14, 15, 16, 17, 18, 19, 20, 21, 22, 23, 24, 25, 26, 27, 28, 29, 30, 31, 32, 33, 34, 35, 36, 37, 38, 39, 40, 41, 42, 43, 44, 45, 46, 47, 48, 49, 50, 51, 52, 53, 54, 55, 56, 57, 58, 59, 60, 61, 62, 63, 64], 1.0, 'REPLACE')
_vg = ob_wooden_club.vertex_groups.new(name='Bone')
_vg.add([0, 1, 2, 3, 4, 5, 6, 7, 8, 9, 10, 11, 12, 13, 14, 15, 16, 17, 18, 19, 20, 21, 22, 23, 24, 25, 26, 27, 28, 29, 30, 31, 32, 33, 34, 35, 36, 37, 38, 39, 40, 41, 42, 43, 44, 45, 46, 47, 48, 49, 50, 51, 52, 53, 54, 55, 56, 57, 58, 59, 60, 61, 62, 63, 64], 1.0, 'REPLACE')
_m = ob_wooden_club.modifiers.new('Armature', 'ARMATURE')
_m.object = ob_armature
ob_armature.location = (0.0, 0.0, 0.0)

# ---- collection membership
col_wooden_club.objects.link(ob_wooden_club)
col_wooden_club.objects.link(ob_armature)

# ---- scene / render settings (as saved in the file)
scene.frame_start = 1; scene.frame_end = 58; scene.frame_set(4)
scene.render.engine = 'BLENDER_EEVEE_NEXT'
scene.render.fps = 30
scene.cycles.sampling_pattern = 'TABULATED_SOBOL'
scene.eevee.ray_tracing_options.trace_max_roughness = 0.0
bpy.context.view_layer.update()

# ---- added for rendering (the .blend has no active camera and no usable light): camera, sun
cam_auto = bpy.data.cameras.new('AutoCamera')
cam_auto.lens = 50.0
cam_auto.sensor_width = 36.0
cam_auto.clip_end = 1000.0
ob_auto_camera = bpy.data.objects.new('AutoCamera', cam_auto)
scene.collection.objects.link(ob_auto_camera)
ob_auto_camera.location = (1.23332, -1.47555, 1.37534)
ob_auto_camera.rotation_euler = (1.09748, -7.21219e-08, 0.694738)
scene.camera = ob_auto_camera
light_auto_sun = bpy.data.lights.new('AutoSun', 'SUN')
light_auto_sun.energy = 3.0
light_auto_sun.angle = 0.0523599
ob_auto_sun = bpy.data.objects.new('AutoSun', light_auto_sun)
scene.collection.objects.link(ob_auto_sun)
ob_auto_sun.rotation_euler = (0.872665, 0.174533, 0.523599)
bpy.context.view_layer.update()
